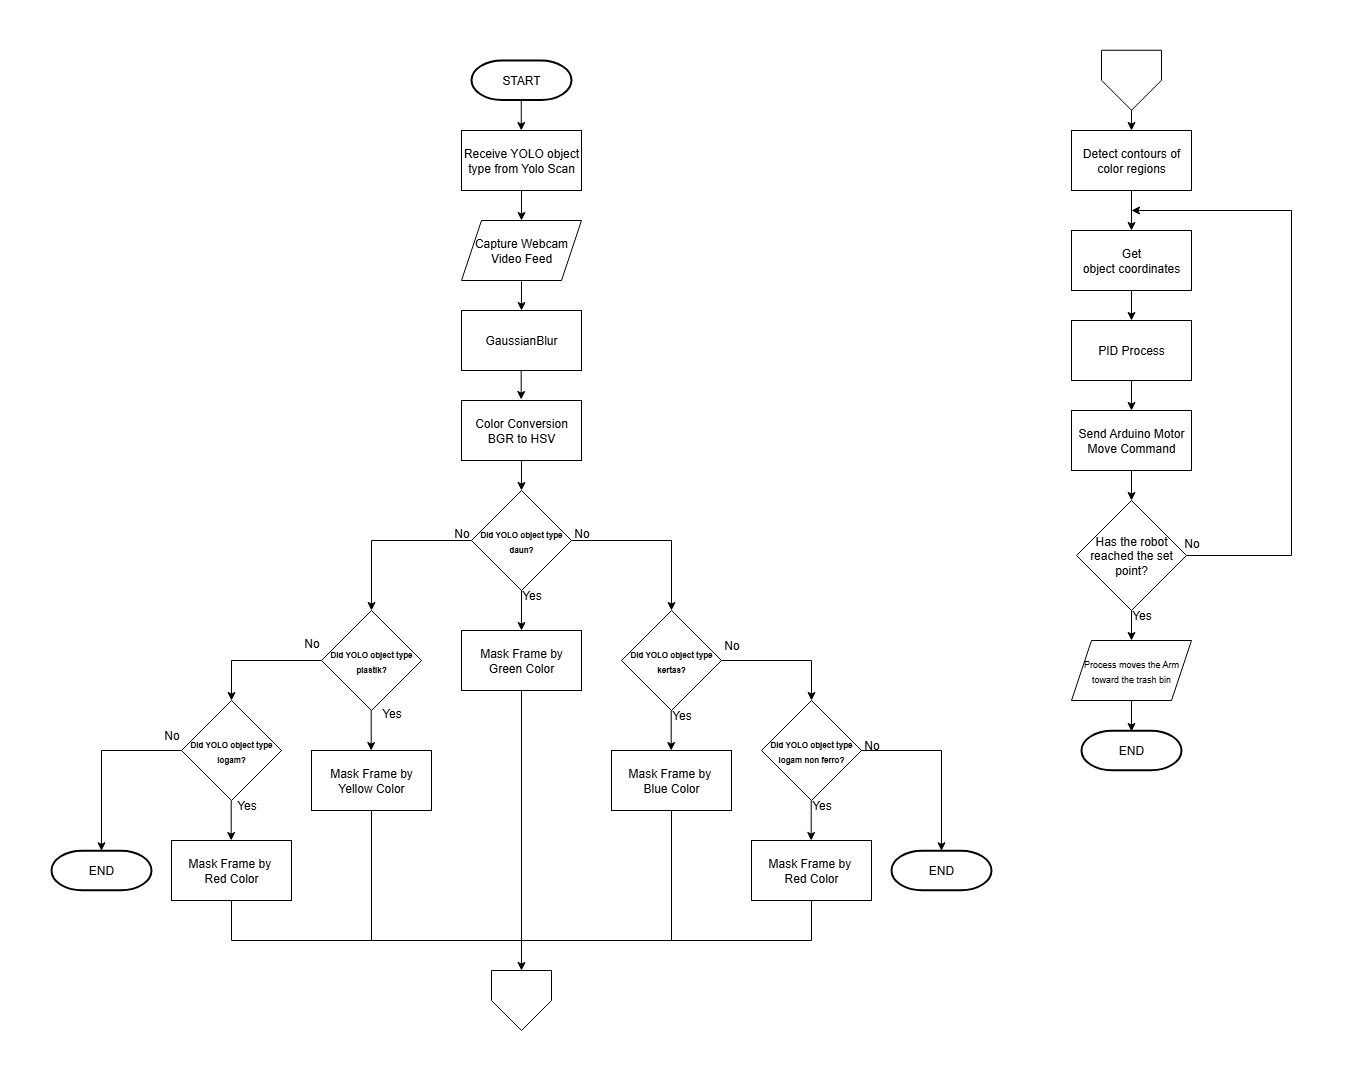

The diagram above was exported from draw.io. Its source (the exported page's mxGraphModel, read from the mxfile embedded in the PNG):
<mxGraphModel dx="4297" dy="1900" grid="1" gridSize="10" guides="1" tooltips="1" connect="1" arrows="1" fold="1" page="1" pageScale="1" pageWidth="850" pageHeight="1100" math="0" shadow="0">
  <root>
    <mxCell id="0" />
    <mxCell id="1" parent="0" />
    <mxCell id="IiwbTpOo66T3vGgaFgh8-4" value="Capture Webcam Video Feed" style="shape=parallelogram;perimeter=parallelogramPerimeter;whiteSpace=wrap;html=1;fixedSize=1;" parent="1" vertex="1">
      <mxGeometry x="180" y="260" width="120" height="60" as="geometry" />
    </mxCell>
    <mxCell id="IiwbTpOo66T3vGgaFgh8-5" value="Mask Frame by Green Color" style="rounded=0;whiteSpace=wrap;html=1;" parent="1" vertex="1">
      <mxGeometry x="180" y="670" width="120" height="60" as="geometry" />
    </mxCell>
    <mxCell id="IiwbTpOo66T3vGgaFgh8-6" value="Receive YOLO object type from Yolo Scan" style="rounded=0;whiteSpace=wrap;html=1;" parent="1" vertex="1">
      <mxGeometry x="180" y="170" width="120" height="60" as="geometry" />
    </mxCell>
    <mxCell id="IiwbTpOo66T3vGgaFgh8-7" value="&lt;font style=&quot;font-size: 8px;&quot;&gt;&lt;b&gt;Did YOLO object type daun?&lt;/b&gt;&lt;/font&gt;" style="rhombus;whiteSpace=wrap;html=1;" parent="1" vertex="1">
      <mxGeometry x="190" y="530" width="100" height="100" as="geometry" />
    </mxCell>
    <mxCell id="IiwbTpOo66T3vGgaFgh8-8" value="&lt;font style=&quot;font-size: 8px;&quot;&gt;&lt;b style=&quot;&quot;&gt;Did YOLO object type kertas?&lt;/b&gt;&lt;/font&gt;" style="rhombus;whiteSpace=wrap;html=1;" parent="1" vertex="1">
      <mxGeometry x="340" y="650" width="100" height="100" as="geometry" />
    </mxCell>
    <mxCell id="IiwbTpOo66T3vGgaFgh8-9" value="&lt;font style=&quot;font-size: 8px;&quot;&gt;&lt;b&gt;Did YOLO object type plastik?&lt;/b&gt;&lt;/font&gt;" style="rhombus;whiteSpace=wrap;html=1;" parent="1" vertex="1">
      <mxGeometry x="40" y="650" width="100" height="100" as="geometry" />
    </mxCell>
    <mxCell id="IiwbTpOo66T3vGgaFgh8-10" value="&lt;font style=&quot;font-size: 8px;&quot;&gt;&lt;b&gt;Did YOLO object type logam?&lt;/b&gt;&lt;/font&gt;" style="rhombus;whiteSpace=wrap;html=1;" parent="1" vertex="1">
      <mxGeometry x="-100" y="740" width="100" height="100" as="geometry" />
    </mxCell>
    <mxCell id="IiwbTpOo66T3vGgaFgh8-11" value="" style="endArrow=classic;html=1;rounded=0;exitX=1;exitY=0.5;exitDx=0;exitDy=0;entryX=0.5;entryY=0;entryDx=0;entryDy=0;" parent="1" source="IiwbTpOo66T3vGgaFgh8-7" target="IiwbTpOo66T3vGgaFgh8-8" edge="1">
      <mxGeometry width="50" height="50" relative="1" as="geometry">
        <mxPoint x="260" y="680" as="sourcePoint" />
        <mxPoint x="310" y="630" as="targetPoint" />
        <Array as="points">
          <mxPoint x="390" y="580" />
        </Array>
      </mxGeometry>
    </mxCell>
    <mxCell id="IiwbTpOo66T3vGgaFgh8-14" value="Mask Frame by&amp;nbsp;&lt;div&gt;Blue Color&lt;/div&gt;" style="rounded=0;whiteSpace=wrap;html=1;" parent="1" vertex="1">
      <mxGeometry x="330" y="790" width="120" height="60" as="geometry" />
    </mxCell>
    <mxCell id="IiwbTpOo66T3vGgaFgh8-15" value="Mask Frame by Yellow Color" style="rounded=0;whiteSpace=wrap;html=1;" parent="1" vertex="1">
      <mxGeometry x="30" y="790" width="120" height="60" as="geometry" />
    </mxCell>
    <mxCell id="IiwbTpOo66T3vGgaFgh8-16" value="Mask Frame by&amp;nbsp;&lt;div&gt;Red Color&lt;/div&gt;" style="rounded=0;whiteSpace=wrap;html=1;" parent="1" vertex="1">
      <mxGeometry x="-110" y="880" width="120" height="60" as="geometry" />
    </mxCell>
    <mxCell id="IiwbTpOo66T3vGgaFgh8-17" value="" style="endArrow=classic;html=1;rounded=0;exitX=0.5;exitY=1;exitDx=0;exitDy=0;entryX=0.5;entryY=0;entryDx=0;entryDy=0;" parent="1" source="IiwbTpOo66T3vGgaFgh8-7" target="IiwbTpOo66T3vGgaFgh8-5" edge="1">
      <mxGeometry width="50" height="50" relative="1" as="geometry">
        <mxPoint x="500" y="720" as="sourcePoint" />
        <mxPoint x="550" y="670" as="targetPoint" />
      </mxGeometry>
    </mxCell>
    <mxCell id="IiwbTpOo66T3vGgaFgh8-18" value="" style="endArrow=classic;html=1;rounded=0;exitX=0.5;exitY=1;exitDx=0;exitDy=0;entryX=0.5;entryY=0;entryDx=0;entryDy=0;" parent="1" edge="1">
      <mxGeometry width="50" height="50" relative="1" as="geometry">
        <mxPoint x="389.7" y="750" as="sourcePoint" />
        <mxPoint x="389.7" y="790" as="targetPoint" />
      </mxGeometry>
    </mxCell>
    <mxCell id="IiwbTpOo66T3vGgaFgh8-19" value="" style="endArrow=classic;html=1;rounded=0;exitX=0.5;exitY=1;exitDx=0;exitDy=0;entryX=0.5;entryY=0;entryDx=0;entryDy=0;" parent="1" edge="1">
      <mxGeometry width="50" height="50" relative="1" as="geometry">
        <mxPoint x="89.70000000000005" y="750" as="sourcePoint" />
        <mxPoint x="89.70000000000005" y="790" as="targetPoint" />
      </mxGeometry>
    </mxCell>
    <mxCell id="IiwbTpOo66T3vGgaFgh8-20" value="" style="endArrow=classic;html=1;rounded=0;exitX=0.5;exitY=1;exitDx=0;exitDy=0;entryX=0.5;entryY=0;entryDx=0;entryDy=0;" parent="1" edge="1">
      <mxGeometry width="50" height="50" relative="1" as="geometry">
        <mxPoint x="-50.299999999999955" y="840" as="sourcePoint" />
        <mxPoint x="-50.299999999999955" y="880" as="targetPoint" />
      </mxGeometry>
    </mxCell>
    <mxCell id="IiwbTpOo66T3vGgaFgh8-21" value="" style="endArrow=classic;html=1;rounded=0;exitX=0.5;exitY=1;exitDx=0;exitDy=0;entryX=0.5;entryY=0;entryDx=0;entryDy=0;" parent="1" source="IiwbTpOo66T3vGgaFgh8-6" target="IiwbTpOo66T3vGgaFgh8-4" edge="1">
      <mxGeometry width="50" height="50" relative="1" as="geometry">
        <mxPoint x="510" y="480" as="sourcePoint" />
        <mxPoint x="560" y="430" as="targetPoint" />
      </mxGeometry>
    </mxCell>
    <mxCell id="IiwbTpOo66T3vGgaFgh8-22" value="" style="endArrow=classic;html=1;rounded=0;entryX=0.5;entryY=0;entryDx=0;entryDy=0;" parent="1" target="f9fjkNmyCAxPO0wd2Qae-3" edge="1">
      <mxGeometry width="50" height="50" relative="1" as="geometry">
        <mxPoint x="240" y="321" as="sourcePoint" />
        <mxPoint x="320" y="320" as="targetPoint" />
      </mxGeometry>
    </mxCell>
    <mxCell id="IiwbTpOo66T3vGgaFgh8-23" value="Detect contours of color regions" style="rounded=0;whiteSpace=wrap;html=1;" parent="1" vertex="1">
      <mxGeometry x="790" y="170" width="120" height="60" as="geometry" />
    </mxCell>
    <mxCell id="IiwbTpOo66T3vGgaFgh8-24" value="" style="endArrow=classic;html=1;rounded=0;exitX=0;exitY=0.5;exitDx=0;exitDy=0;entryX=0.5;entryY=0;entryDx=0;entryDy=0;" parent="1" source="IiwbTpOo66T3vGgaFgh8-7" target="IiwbTpOo66T3vGgaFgh8-9" edge="1">
      <mxGeometry width="50" height="50" relative="1" as="geometry">
        <mxPoint x="260" y="720" as="sourcePoint" />
        <mxPoint x="310" y="670" as="targetPoint" />
        <Array as="points">
          <mxPoint x="90" y="580" />
        </Array>
      </mxGeometry>
    </mxCell>
    <mxCell id="IiwbTpOo66T3vGgaFgh8-25" value="&lt;font style=&quot;font-size: 8px;&quot;&gt;&lt;b style=&quot;&quot;&gt;Did YOLO object&amp;nbsp;&lt;/b&gt;&lt;/font&gt;&lt;b style=&quot;font-size: 8px; background-color: transparent; color: light-dark(rgb(0, 0, 0), rgb(255, 255, 255));&quot;&gt;type logam&amp;nbsp;&lt;/b&gt;&lt;b style=&quot;font-size: 8px; background-color: transparent; color: light-dark(rgb(0, 0, 0), rgb(255, 255, 255));&quot;&gt;non ferro?&lt;/b&gt;" style="rhombus;whiteSpace=wrap;html=1;" parent="1" vertex="1">
      <mxGeometry x="480" y="740" width="100" height="100" as="geometry" />
    </mxCell>
    <mxCell id="IiwbTpOo66T3vGgaFgh8-26" value="Mask Frame by&amp;nbsp;&lt;div&gt;Red Color&lt;/div&gt;" style="rounded=0;whiteSpace=wrap;html=1;" parent="1" vertex="1">
      <mxGeometry x="470" y="880" width="120" height="60" as="geometry" />
    </mxCell>
    <mxCell id="IiwbTpOo66T3vGgaFgh8-27" value="" style="endArrow=classic;html=1;rounded=0;exitX=0.5;exitY=1;exitDx=0;exitDy=0;entryX=0.5;entryY=0;entryDx=0;entryDy=0;" parent="1" edge="1">
      <mxGeometry width="50" height="50" relative="1" as="geometry">
        <mxPoint x="529.7" y="840" as="sourcePoint" />
        <mxPoint x="529.7" y="880" as="targetPoint" />
      </mxGeometry>
    </mxCell>
    <mxCell id="IiwbTpOo66T3vGgaFgh8-28" value="" style="endArrow=classic;html=1;rounded=0;exitX=0;exitY=0.5;exitDx=0;exitDy=0;entryX=0.5;entryY=0;entryDx=0;entryDy=0;" parent="1" source="IiwbTpOo66T3vGgaFgh8-9" target="IiwbTpOo66T3vGgaFgh8-10" edge="1">
      <mxGeometry width="50" height="50" relative="1" as="geometry">
        <mxPoint x="290" y="770" as="sourcePoint" />
        <mxPoint x="10" y="690" as="targetPoint" />
        <Array as="points">
          <mxPoint x="-50" y="700" />
        </Array>
      </mxGeometry>
    </mxCell>
    <mxCell id="IiwbTpOo66T3vGgaFgh8-29" value="" style="endArrow=classic;html=1;rounded=0;exitX=1;exitY=0.5;exitDx=0;exitDy=0;entryX=0.5;entryY=0;entryDx=0;entryDy=0;" parent="1" source="IiwbTpOo66T3vGgaFgh8-8" target="IiwbTpOo66T3vGgaFgh8-25" edge="1">
      <mxGeometry width="50" height="50" relative="1" as="geometry">
        <mxPoint x="300" y="750" as="sourcePoint" />
        <mxPoint x="350" y="700" as="targetPoint" />
        <Array as="points">
          <mxPoint x="530" y="700" />
        </Array>
      </mxGeometry>
    </mxCell>
    <mxCell id="f9fjkNmyCAxPO0wd2Qae-3" value="GaussianBlur" style="rounded=0;whiteSpace=wrap;html=1;" parent="1" vertex="1">
      <mxGeometry x="180" y="350" width="120" height="60" as="geometry" />
    </mxCell>
    <mxCell id="f9fjkNmyCAxPO0wd2Qae-4" value="Color Conversion&lt;div&gt;BGR to HSV&lt;/div&gt;" style="rounded=0;whiteSpace=wrap;html=1;" parent="1" vertex="1">
      <mxGeometry x="180" y="440" width="120" height="60" as="geometry" />
    </mxCell>
    <mxCell id="f9fjkNmyCAxPO0wd2Qae-5" value="" style="endArrow=classic;html=1;rounded=0;entryX=0.5;entryY=0;entryDx=0;entryDy=0;" parent="1" edge="1">
      <mxGeometry width="50" height="50" relative="1" as="geometry">
        <mxPoint x="239.69" y="410" as="sourcePoint" />
        <mxPoint x="239.69" y="439" as="targetPoint" />
      </mxGeometry>
    </mxCell>
    <mxCell id="f9fjkNmyCAxPO0wd2Qae-6" value="" style="endArrow=classic;html=1;rounded=0;exitX=0.5;exitY=1;exitDx=0;exitDy=0;entryX=0.5;entryY=0;entryDx=0;entryDy=0;" parent="1" source="f9fjkNmyCAxPO0wd2Qae-4" target="IiwbTpOo66T3vGgaFgh8-7" edge="1">
      <mxGeometry width="50" height="50" relative="1" as="geometry">
        <mxPoint x="260" y="620" as="sourcePoint" />
        <mxPoint x="310" y="570" as="targetPoint" />
      </mxGeometry>
    </mxCell>
    <mxCell id="f9fjkNmyCAxPO0wd2Qae-11" value="" style="endArrow=classic;html=1;rounded=0;exitX=0.5;exitY=1;exitDx=0;exitDy=0;entryX=0.5;entryY=0;entryDx=0;entryDy=0;" parent="1" source="IiwbTpOo66T3vGgaFgh8-5" edge="1">
      <mxGeometry width="50" height="50" relative="1" as="geometry">
        <mxPoint x="200" y="930" as="sourcePoint" />
        <mxPoint x="240" y="1010" as="targetPoint" />
      </mxGeometry>
    </mxCell>
    <mxCell id="f9fjkNmyCAxPO0wd2Qae-13" value="" style="endArrow=none;html=1;rounded=0;exitX=0.5;exitY=1;exitDx=0;exitDy=0;" parent="1" source="IiwbTpOo66T3vGgaFgh8-15" edge="1">
      <mxGeometry width="50" height="50" relative="1" as="geometry">
        <mxPoint x="200" y="930" as="sourcePoint" />
        <mxPoint x="240" y="980" as="targetPoint" />
        <Array as="points">
          <mxPoint x="90" y="980" />
        </Array>
      </mxGeometry>
    </mxCell>
    <mxCell id="f9fjkNmyCAxPO0wd2Qae-14" value="" style="endArrow=none;html=1;rounded=0;exitX=0.5;exitY=1;exitDx=0;exitDy=0;" parent="1" source="IiwbTpOo66T3vGgaFgh8-16" edge="1">
      <mxGeometry width="50" height="50" relative="1" as="geometry">
        <mxPoint x="200" y="930" as="sourcePoint" />
        <mxPoint x="90" y="980" as="targetPoint" />
        <Array as="points">
          <mxPoint x="-50" y="980" />
        </Array>
      </mxGeometry>
    </mxCell>
    <mxCell id="f9fjkNmyCAxPO0wd2Qae-15" value="" style="endArrow=none;html=1;rounded=0;entryX=0.5;entryY=1;entryDx=0;entryDy=0;" parent="1" target="IiwbTpOo66T3vGgaFgh8-14" edge="1">
      <mxGeometry width="50" height="50" relative="1" as="geometry">
        <mxPoint x="240" y="980" as="sourcePoint" />
        <mxPoint x="350" y="880" as="targetPoint" />
        <Array as="points">
          <mxPoint x="390" y="980" />
        </Array>
      </mxGeometry>
    </mxCell>
    <mxCell id="f9fjkNmyCAxPO0wd2Qae-16" value="" style="endArrow=none;html=1;rounded=0;entryX=0.5;entryY=1;entryDx=0;entryDy=0;" parent="1" target="IiwbTpOo66T3vGgaFgh8-26" edge="1">
      <mxGeometry width="50" height="50" relative="1" as="geometry">
        <mxPoint x="390" y="980" as="sourcePoint" />
        <mxPoint x="350" y="880" as="targetPoint" />
        <Array as="points">
          <mxPoint x="530" y="980" />
        </Array>
      </mxGeometry>
    </mxCell>
    <mxCell id="f9fjkNmyCAxPO0wd2Qae-17" value="Get object&amp;nbsp;coordinates" style="rounded=0;whiteSpace=wrap;html=1;" parent="1" vertex="1">
      <mxGeometry x="790" y="270" width="120" height="60" as="geometry" />
    </mxCell>
    <mxCell id="f9fjkNmyCAxPO0wd2Qae-18" value="Send Arduino Motor Move Command" style="rounded=0;whiteSpace=wrap;html=1;" parent="1" vertex="1">
      <mxGeometry x="790" y="450" width="120" height="60" as="geometry" />
    </mxCell>
    <mxCell id="f9fjkNmyCAxPO0wd2Qae-19" value="PID Process" style="rounded=0;whiteSpace=wrap;html=1;" parent="1" vertex="1">
      <mxGeometry x="790" y="360" width="120" height="60" as="geometry" />
    </mxCell>
    <mxCell id="f9fjkNmyCAxPO0wd2Qae-20" value="" style="endArrow=classic;html=1;rounded=0;exitX=0.5;exitY=1;exitDx=0;exitDy=0;entryX=0.5;entryY=0;entryDx=0;entryDy=0;" parent="1" source="f9fjkNmyCAxPO0wd2Qae-17" target="f9fjkNmyCAxPO0wd2Qae-19" edge="1">
      <mxGeometry width="50" height="50" relative="1" as="geometry">
        <mxPoint x="980" y="410" as="sourcePoint" />
        <mxPoint x="1030" y="360" as="targetPoint" />
      </mxGeometry>
    </mxCell>
    <mxCell id="f9fjkNmyCAxPO0wd2Qae-21" value="" style="endArrow=classic;html=1;rounded=0;exitX=0.5;exitY=1;exitDx=0;exitDy=0;entryX=0.5;entryY=0;entryDx=0;entryDy=0;" parent="1" source="f9fjkNmyCAxPO0wd2Qae-19" target="f9fjkNmyCAxPO0wd2Qae-18" edge="1">
      <mxGeometry width="50" height="50" relative="1" as="geometry">
        <mxPoint x="980" y="390" as="sourcePoint" />
        <mxPoint x="1030" y="340" as="targetPoint" />
      </mxGeometry>
    </mxCell>
    <mxCell id="f9fjkNmyCAxPO0wd2Qae-22" value="Has the robot reached the set point?" style="rhombus;whiteSpace=wrap;html=1;" parent="1" vertex="1">
      <mxGeometry x="795" y="540" width="110" height="110" as="geometry" />
    </mxCell>
    <mxCell id="f9fjkNmyCAxPO0wd2Qae-23" value="" style="endArrow=classic;html=1;rounded=0;exitX=0.5;exitY=1;exitDx=0;exitDy=0;entryX=0.5;entryY=0;entryDx=0;entryDy=0;" parent="1" source="f9fjkNmyCAxPO0wd2Qae-18" edge="1">
      <mxGeometry width="50" height="50" relative="1" as="geometry">
        <mxPoint x="970" y="470" as="sourcePoint" />
        <mxPoint x="850" y="540" as="targetPoint" />
      </mxGeometry>
    </mxCell>
    <mxCell id="f9fjkNmyCAxPO0wd2Qae-25" value="" style="endArrow=classic;html=1;rounded=0;exitX=0.5;exitY=1;exitDx=0;exitDy=0;entryX=0.5;entryY=0;entryDx=0;entryDy=0;" parent="1" source="f9fjkNmyCAxPO0wd2Qae-22" edge="1">
      <mxGeometry width="50" height="50" relative="1" as="geometry">
        <mxPoint x="890" y="480" as="sourcePoint" />
        <mxPoint x="850" y="680" as="targetPoint" />
      </mxGeometry>
    </mxCell>
    <mxCell id="f9fjkNmyCAxPO0wd2Qae-26" value="" style="endArrow=classic;html=1;rounded=0;exitX=0.5;exitY=1;exitDx=0;exitDy=0;entryX=0.5;entryY=0;entryDx=0;entryDy=0;" parent="1" source="IiwbTpOo66T3vGgaFgh8-23" target="f9fjkNmyCAxPO0wd2Qae-17" edge="1">
      <mxGeometry width="50" height="50" relative="1" as="geometry">
        <mxPoint x="910" y="340" as="sourcePoint" />
        <mxPoint x="960" y="290" as="targetPoint" />
      </mxGeometry>
    </mxCell>
    <mxCell id="f9fjkNmyCAxPO0wd2Qae-27" value="" style="endArrow=classic;html=1;rounded=0;exitX=1;exitY=0.5;exitDx=0;exitDy=0;" parent="1" source="f9fjkNmyCAxPO0wd2Qae-22" edge="1">
      <mxGeometry width="50" height="50" relative="1" as="geometry">
        <mxPoint x="910" y="510" as="sourcePoint" />
        <mxPoint x="850" y="250" as="targetPoint" />
        <Array as="points">
          <mxPoint x="1010" y="595" />
          <mxPoint x="1010" y="250" />
        </Array>
      </mxGeometry>
    </mxCell>
    <mxCell id="f9fjkNmyCAxPO0wd2Qae-29" value="" style="endArrow=classic;html=1;rounded=0;exitX=0.5;exitY=1;exitDx=0;exitDy=0;entryX=0.5;entryY=0;entryDx=0;entryDy=0;" parent="1" edge="1">
      <mxGeometry width="50" height="50" relative="1" as="geometry">
        <mxPoint x="850" y="740" as="sourcePoint" />
        <mxPoint x="850" y="771" as="targetPoint" />
      </mxGeometry>
    </mxCell>
    <mxCell id="f9fjkNmyCAxPO0wd2Qae-30" value="" style="endArrow=classic;html=1;rounded=0;exitX=0.5;exitY=1;exitDx=0;exitDy=0;entryX=0.5;entryY=0;entryDx=0;entryDy=0;" parent="1" edge="1">
      <mxGeometry width="50" height="50" relative="1" as="geometry">
        <mxPoint x="239.78" y="139" as="sourcePoint" />
        <mxPoint x="239.78" y="170" as="targetPoint" />
      </mxGeometry>
    </mxCell>
    <mxCell id="f9fjkNmyCAxPO0wd2Qae-31" value="&lt;font style=&quot;font-size: 9px;&quot;&gt;Process moves&amp;nbsp;the Arm toward&amp;nbsp;&lt;/font&gt;&lt;span style=&quot;font-size: 9px; background-color: transparent; color: light-dark(rgb(0, 0, 0), rgb(255, 255, 255));&quot;&gt;the trash bin&lt;/span&gt;" style="shape=parallelogram;perimeter=parallelogramPerimeter;whiteSpace=wrap;html=1;fixedSize=1;" parent="1" vertex="1">
      <mxGeometry x="790" y="680" width="120" height="60" as="geometry" />
    </mxCell>
    <mxCell id="f9fjkNmyCAxPO0wd2Qae-32" value="START" style="strokeWidth=2;html=1;shape=mxgraph.flowchart.terminator;whiteSpace=wrap;" parent="1" vertex="1">
      <mxGeometry x="190" y="100" width="100" height="39.5" as="geometry" />
    </mxCell>
    <mxCell id="f9fjkNmyCAxPO0wd2Qae-33" value="" style="endArrow=classic;html=1;rounded=0;exitX=0.5;exitY=1;exitDx=0;exitDy=0;entryX=0.5;entryY=0;entryDx=0;entryDy=0;" parent="1" target="IiwbTpOo66T3vGgaFgh8-23" edge="1">
      <mxGeometry width="50" height="50" relative="1" as="geometry">
        <mxPoint x="850" y="144.75" as="sourcePoint" />
        <mxPoint x="600" y="210" as="targetPoint" />
      </mxGeometry>
    </mxCell>
    <mxCell id="f9fjkNmyCAxPO0wd2Qae-34" value="END" style="strokeWidth=2;html=1;shape=mxgraph.flowchart.terminator;whiteSpace=wrap;" parent="1" vertex="1">
      <mxGeometry x="800" y="770.25" width="100" height="39.5" as="geometry" />
    </mxCell>
    <mxCell id="bYpjf-iq25KfSwaBz6gX-1" value="Yes" style="text;html=1;align=center;verticalAlign=middle;resizable=0;points=[];autosize=1;strokeColor=none;fillColor=none;" parent="1" vertex="1">
      <mxGeometry x="230" y="620" width="40" height="30" as="geometry" />
    </mxCell>
    <mxCell id="bYpjf-iq25KfSwaBz6gX-2" value="No" style="text;html=1;align=center;verticalAlign=middle;resizable=0;points=[];autosize=1;strokeColor=none;fillColor=none;" parent="1" vertex="1">
      <mxGeometry x="280" y="558" width="40" height="30" as="geometry" />
    </mxCell>
    <mxCell id="bYpjf-iq25KfSwaBz6gX-3" value="No" style="text;html=1;align=center;verticalAlign=middle;resizable=0;points=[];autosize=1;strokeColor=none;fillColor=none;" parent="1" vertex="1">
      <mxGeometry x="160" y="558" width="40" height="30" as="geometry" />
    </mxCell>
    <mxCell id="bYpjf-iq25KfSwaBz6gX-4" value="Yes" style="text;html=1;align=center;verticalAlign=middle;resizable=0;points=[];autosize=1;strokeColor=none;fillColor=none;" parent="1" vertex="1">
      <mxGeometry x="380" y="740" width="40" height="30" as="geometry" />
    </mxCell>
    <mxCell id="bYpjf-iq25KfSwaBz6gX-5" value="No" style="text;html=1;align=center;verticalAlign=middle;resizable=0;points=[];autosize=1;strokeColor=none;fillColor=none;" parent="1" vertex="1">
      <mxGeometry x="430" y="670" width="40" height="30" as="geometry" />
    </mxCell>
    <mxCell id="bYpjf-iq25KfSwaBz6gX-6" value="Yes" style="text;html=1;align=center;verticalAlign=middle;resizable=0;points=[];autosize=1;strokeColor=none;fillColor=none;" parent="1" vertex="1">
      <mxGeometry x="520" y="830" width="40" height="30" as="geometry" />
    </mxCell>
    <mxCell id="bYpjf-iq25KfSwaBz6gX-7" value="END" style="strokeWidth=2;html=1;shape=mxgraph.flowchart.terminator;whiteSpace=wrap;" parent="1" vertex="1">
      <mxGeometry x="610" y="890.25" width="100" height="39.5" as="geometry" />
    </mxCell>
    <mxCell id="bYpjf-iq25KfSwaBz6gX-8" value="No" style="text;html=1;align=center;verticalAlign=middle;resizable=0;points=[];autosize=1;strokeColor=none;fillColor=none;" parent="1" vertex="1">
      <mxGeometry x="570" y="770" width="40" height="30" as="geometry" />
    </mxCell>
    <mxCell id="bYpjf-iq25KfSwaBz6gX-9" value="" style="endArrow=classic;html=1;rounded=0;exitX=1;exitY=0.5;exitDx=0;exitDy=0;entryX=0.5;entryY=0;entryDx=0;entryDy=0;entryPerimeter=0;" parent="1" source="IiwbTpOo66T3vGgaFgh8-25" target="bYpjf-iq25KfSwaBz6gX-7" edge="1">
      <mxGeometry width="50" height="50" relative="1" as="geometry">
        <mxPoint x="620" y="840" as="sourcePoint" />
        <mxPoint x="670" y="790" as="targetPoint" />
        <Array as="points">
          <mxPoint x="660" y="790" />
        </Array>
      </mxGeometry>
    </mxCell>
    <mxCell id="bYpjf-iq25KfSwaBz6gX-11" value="END" style="strokeWidth=2;html=1;shape=mxgraph.flowchart.terminator;whiteSpace=wrap;" parent="1" vertex="1">
      <mxGeometry x="-230" y="890.25" width="100" height="39.5" as="geometry" />
    </mxCell>
    <mxCell id="bYpjf-iq25KfSwaBz6gX-12" value="" style="endArrow=classic;html=1;rounded=0;exitX=0;exitY=0.5;exitDx=0;exitDy=0;entryX=0.5;entryY=0;entryDx=0;entryDy=0;entryPerimeter=0;" parent="1" source="IiwbTpOo66T3vGgaFgh8-10" target="bYpjf-iq25KfSwaBz6gX-11" edge="1">
      <mxGeometry width="50" height="50" relative="1" as="geometry">
        <mxPoint x="-260" y="790" as="sourcePoint" />
        <mxPoint x="-170" y="790" as="targetPoint" />
        <Array as="points">
          <mxPoint x="-180" y="790" />
        </Array>
      </mxGeometry>
    </mxCell>
    <mxCell id="bYpjf-iq25KfSwaBz6gX-13" value="No" style="text;html=1;align=center;verticalAlign=middle;resizable=0;points=[];autosize=1;strokeColor=none;fillColor=none;" parent="1" vertex="1">
      <mxGeometry x="10" y="668" width="40" height="30" as="geometry" />
    </mxCell>
    <mxCell id="bYpjf-iq25KfSwaBz6gX-14" value="Yes" style="text;html=1;align=center;verticalAlign=middle;resizable=0;points=[];autosize=1;strokeColor=none;fillColor=none;" parent="1" vertex="1">
      <mxGeometry x="90" y="738" width="40" height="30" as="geometry" />
    </mxCell>
    <mxCell id="bYpjf-iq25KfSwaBz6gX-15" value="Yes" style="text;html=1;align=center;verticalAlign=middle;resizable=0;points=[];autosize=1;strokeColor=none;fillColor=none;" parent="1" vertex="1">
      <mxGeometry x="-55" y="830" width="40" height="30" as="geometry" />
    </mxCell>
    <mxCell id="bYpjf-iq25KfSwaBz6gX-16" value="No" style="text;html=1;align=center;verticalAlign=middle;resizable=0;points=[];autosize=1;strokeColor=none;fillColor=none;" parent="1" vertex="1">
      <mxGeometry x="-130" y="760" width="40" height="30" as="geometry" />
    </mxCell>
    <mxCell id="bYpjf-iq25KfSwaBz6gX-17" value="No" style="text;html=1;align=center;verticalAlign=middle;resizable=0;points=[];autosize=1;strokeColor=none;fillColor=none;" parent="1" vertex="1">
      <mxGeometry x="890" y="568" width="40" height="30" as="geometry" />
    </mxCell>
    <mxCell id="bYpjf-iq25KfSwaBz6gX-18" value="Yes" style="text;html=1;align=center;verticalAlign=middle;resizable=0;points=[];autosize=1;strokeColor=none;fillColor=none;" parent="1" vertex="1">
      <mxGeometry x="840" y="640" width="40" height="30" as="geometry" />
    </mxCell>
    <mxCell id="zZiulmibYnQ8_KpHqH1w-1" value="" style="verticalLabelPosition=bottom;verticalAlign=top;html=1;shape=offPageConnector;rounded=0;size=0.5;" vertex="1" parent="1">
      <mxGeometry x="210" y="1010" width="60" height="60" as="geometry" />
    </mxCell>
    <mxCell id="zZiulmibYnQ8_KpHqH1w-2" value="" style="verticalLabelPosition=bottom;verticalAlign=top;html=1;shape=offPageConnector;rounded=0;size=0.5;" vertex="1" parent="1">
      <mxGeometry x="820" y="89.75" width="60" height="60" as="geometry" />
    </mxCell>
  </root>
</mxGraphModel>